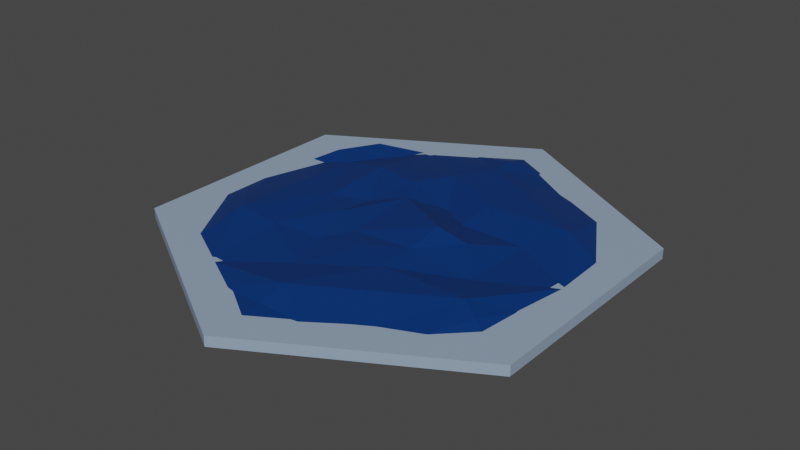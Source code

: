 # Source: water.blend  (saved by Blender 2.82.7; exported with 4.5.12 LTS)
import bpy
from mathutils import Matrix  # noqa: F401  (used for matrix-valued properties, if any)

bpy.ops.wm.read_factory_settings(use_empty=True)
scene = bpy.context.scene
scene.name = 'Scene'

# ---- collections
col_collection = bpy.data.collections.new('Collection'); scene.collection.children.link(col_collection)

# ---- materials (node trees are filled in below, after node groups)
mat_basemat = bpy.data.materials.new('BaseMat')
mat_basemat.use_transparent_shadow = False
mat_oceanmat = bpy.data.materials.new('Oceanmat')
mat_oceanmat.alpha_threshold = 0.0
mat_oceanmat.use_transparent_shadow = False
mat_oceanmat.line_color = (0.0, 0.0, 0.0, 1.0)

# ---- material node trees
mat_basemat.use_nodes = True; mat_basemat.node_tree.nodes.clear()
_N = mat_basemat.node_tree.nodes; _L = mat_basemat.node_tree.links
n0 = _N.new('ShaderNodeOutputMaterial'); n0.name = 'Material Output'; n0.location = (300, 300)
n1 = _N.new('ShaderNodeBsdfPrincipled'); n1.name = 'Principled BSDF'; n1.location = (10, 300)
n1.distribution = 'GGX'
n1.subsurface_method = 'BURLEY'
n1.inputs[0].default_value = (0.2843, 0.3735, 0.5048, 1.0)
n1.inputs[3].default_value = 1.45
n1.inputs[27].default_value = (0.0, 0.0, 0.0, 1.0)
n1.inputs[28].default_value = 1.0
_L.new(n1.outputs[0], n0.inputs[0])
n0.is_active_output = True
mat_oceanmat.use_nodes = True; mat_oceanmat.node_tree.nodes.clear()
_N = mat_oceanmat.node_tree.nodes; _L = mat_oceanmat.node_tree.links
n0 = _N.new('ShaderNodeOutputMaterial'); n0.name = 'Material Output'; n0.location = (300, 300)
n1 = _N.new('ShaderNodeBsdfPrincipled'); n1.name = 'Principled BSDF'; n1.location = (10, 300)
n1.distribution = 'GGX'
n1.subsurface_method = 'BURLEY'
n1.inputs[0].default_value = (0.0, 0.03071, 0.1559, 1.0)
n1.inputs[2].default_value = 0.4
n1.inputs[3].default_value = 1.45
n1.inputs[27].default_value = (0.0, 0.0, 0.0, 1.0)
n1.inputs[28].default_value = 1.0
_L.new(n1.outputs[0], n0.inputs[0])
n0.is_active_output = True

# ---- world
world_world = bpy.data.worlds.new('World'); scene.world = world_world
world_world.use_nodes = True; world_world.node_tree.nodes.clear()
_N = world_world.node_tree.nodes; _L = world_world.node_tree.links
n0 = _N.new('ShaderNodeOutputWorld'); n0.name = 'World Output'; n0.location = (300, 300)
n1 = _N.new('ShaderNodeBackground'); n1.name = 'Background'; n1.location = (10, 300)
n1.inputs[0].default_value = (0.05088, 0.05088, 0.05088, 1.0)
_L.new(n1.outputs[0], n0.inputs[0])
n0.is_active_output = True
world_world.color = (0.05088, 0.05088, 0.05088)
world_world.use_sun_shadow = False
world_world.sun_shadow_jitter_overblur = 0.0

# ---- meshes
me_cylinder = bpy.data.meshes.new('Cylinder')
me_cylinder.from_pydata([(0.0, 2.3, -0.05), (0.0, 2.3, 0.05), (1.992, 1.15, -0.05), (1.992, 1.15, 0.05), (1.992, -1.15, -0.05), (1.992, -1.15, 0.05), (-2.011e-07, -2.3, -0.05), (-2.011e-07, -2.3, 0.05), (-1.992, -1.15, -0.05), (-1.992, -1.15, 0.05), (-1.992, 1.15, -0.05), (-1.992, 1.15, 0.05)], [], [(0, 1, 3, 2), (2, 3, 5, 4), (4, 5, 7, 6), (6, 7, 9, 8), (3, 1, 11, 9, 7, 5), (8, 9, 11, 10), (10, 11, 1, 0), (0, 2, 4, 6, 8, 10)])
_uv = me_cylinder.uv_layers.new(name='UVMap')
_uv.uv.foreach_set('vector', [1.0, 0.5, 1.0, 1.0, 0.8333, 1.0, 0.8333, 0.5, 0.8333, 0.5, 0.8333, 1.0, 0.6667, 1.0, 0.6667, 0.5, 0.6667, 0.5, 0.6667, 1.0, 0.5, 1.0, 0.5, 0.5, 0.5, 0.5, 0.5, 1.0, 0.3333, 1.0, 0.3333, 0.5, 0.4578, 0.37, 0.25, 0.49, 0.04215, 0.37, 0.04215, 0.13, 0.25, 0.01, 0.4578, 0.13, 0.3333, 0.5, 0.3333, 1.0, 0.1667, 1.0, 0.1667, 0.5, 0.1667, 0.5, 0.1667, 1.0, -8.941e-08, 1.0, -8.941e-08, 0.5, 0.75, 0.49, 0.9578, 0.37, 0.9578, 0.13, 0.75, 0.01, 0.5422, 0.13, 0.5422, 0.37])
me_cylinder.materials.append(mat_basemat)
me_cylinder.use_remesh_fix_poles = True
me_cylinder.use_remesh_preserve_attributes = False
me_cylinder.use_mirror_vertex_groups = False
me_cylinder.update()
me_cylinder_001 = bpy.data.meshes.new('Cylinder.001')
me_cylinder_001.from_pydata([(0.005092, 2.317, -0.2107), (2.015, 1.191, -0.2148), (1.938, -1.133, -0.2384), (0.009494, -2.309, -0.2107), (-1.997, -1.149, -0.2074), (-1.993, 1.151, -0.2566), (1.009, 1.751, -0.2172), (2.004, 0.02526, -0.2093), (1.003, -1.749, -0.2239), (-0.9994, -1.742, -0.2134), (-2.009, 0.002131, -0.2117), (-1.001, 1.725, -0.2131), (0.4501, 2.1, -0.2165), (1.984, 0.6512, -0.2085), (1.496, -1.457, -0.2102), (-0.4966, -2.014, -0.2131), (-2.058, -0.5677, -0.222), (-1.513, 1.436, -0.1284), (1.521, 1.454, -0.2113), (1.938, -0.5574, -0.2167), (0.4997, -2.024, -0.2116), (-1.508, -1.452, -0.2108), (-2.011, 0.5898, -0.2378), (-0.4965, 2.017, -0.2119), (1.516, 0.8741, -0.09869), (0.004644, 1.742, -0.1443), (-1.498, 0.864, -0.1712), (-1.5, -0.862, -0.1012), (0.01356, -1.728, -0.103), (1.494, -0.8631, -0.1042), (0.499, 0.8635, -0.118), (-0.9959, 0.0, -0.1258), (0.498, -0.8625, -0.1225), (0.498, -5.96e-08, -0.02771), (-0.249, 0.4312, -0.09674), (-0.249, -0.4313, -0.151), (1.251, 0.4337, -0.1864), (1.245, -0.4313, -0.1887), (0.498, -0.4313, -0.1066), (0.498, 0.4312, -0.1857), (0.8714, -5.96e-08, -0.1029), (-0.9961, 0.8625, -0.09292), (-0.248, 1.297, -0.1378), (-0.6225, 0.2156, -0.1675), (0.1245, 0.6469, -0.2053), (-0.4357, 0.7547, -0.07845), (-0.2419, -1.295, -0.1657), (-0.9959, -0.8625, -0.1286), (-0.6225, -0.2156, -0.122), (0.1245, -0.6469, -0.1135), (-0.4357, -0.7547, -0.1708), (-0.0232, 2.059, -0.1542), (1.717, -1.007, -0.1576), (0.001552, -2.019, -0.1857), (-1.762, 1.013, -0.1322)], [(41, 42), (2, 52), (29, 52), (3, 53), (28, 53), (5, 54), (26, 54)], [(45, 43, 34, 44), (7, 13, 24), (6, 12, 25), (11, 17, 26), (10, 16, 27), (9, 15, 28), (8, 14, 29), (7, 24, 30, 36), (11, 26, 31, 41), (9, 28, 32, 46), (32, 29, 7, 37), (32, 28, 29), (28, 8, 29), (31, 27, 9, 47), (31, 26, 27), (26, 10, 27), (30, 25, 11, 42), (30, 24, 25), (24, 6, 25), (29, 19, 7), (29, 14, 52, 19), (14, 2, 19, 52), (28, 20, 8), (28, 15, 53, 20), (15, 3, 20, 53), (27, 21, 9), (27, 16, 21), (16, 4, 21), (26, 22, 10), (26, 17, 54, 22), (17, 5, 22, 54), (25, 23, 11), (25, 12, 51, 23), (12, 0, 23, 51), (24, 18, 6), (24, 13, 18), (13, 1, 18), (40, 38, 32, 37), (30, 44, 34, 33, 39), (50, 46, 32, 49), (33, 35, 49, 32, 38), (33, 34, 35), (34, 43, 31, 48, 35), (36, 40, 37, 7), (30, 39, 40, 36), (39, 33, 38, 40), (42, 45, 44, 30), (11, 41, 45, 42), (41, 31, 43, 45), (48, 50, 49, 35), (31, 47, 50, 48), (47, 9, 46, 50), (51, 12, 0), (23, 51, 25)])
_uv = me_cylinder_001.uv_layers.new(name='UVMap')
_uv.uv.foreach_set('vector', [0.2045, 0.3288, 0.185, 0.2725, 0.224, 0.295, 0.263, 0.3175, 0.4578, 0.25, 0.4578, 0.31, 0.4059, 0.34, 0.3539, 0.43, 0.302, 0.46, 0.25, 0.43, 0.1461, 0.43, 0.09412, 0.4, 0.09412, 0.34, 0.04215, 0.25, 0.04215, 0.19, 0.09412, 0.16, 0.1461, 0.07, 0.198, 0.04, 0.25, 0.07, 0.3539, 0.07, 0.4059, 0.1, 0.4059, 0.16, 0.4578, 0.25, 0.4059, 0.34, 0.302, 0.34, 0.3799, 0.295, 0.1461, 0.43, 0.09412, 0.34, 0.1461, 0.25, 0.1461, 0.34, 0.1461, 0.07, 0.25, 0.07, 0.302, 0.16, 0.224, 0.115, 0.302, 0.16, 0.4059, 0.16, 0.4578, 0.25, 0.3799, 0.205, 0.302, 0.16, 0.25, 0.07, 0.4059, 0.16, 0.25, 0.07, 0.3539, 0.07, 0.4059, 0.16, 0.1461, 0.25, 0.09412, 0.16, 0.1461, 0.07, 0.1461, 0.16, 0.1461, 0.25, 0.09412, 0.34, 0.09412, 0.16, 0.09412, 0.34, 0.04215, 0.25, 0.09412, 0.16, 0.302, 0.34, 0.25, 0.43, 0.1461, 0.43, 0.224, 0.385, 0.302, 0.34, 0.4059, 0.34, 0.25, 0.43, 0.4059, 0.34, 0.3539, 0.43, 0.25, 0.43, 0.4059, 0.16, 0.4578, 0.19, 0.4578, 0.25, 0.4059, 0.16, 0.4059, 0.1, 0.4319, 0.145, 0.4578, 0.19, 0.4059, 0.1, 0.4578, 0.13, 0.4578, 0.19, 0.4319, 0.145, 0.25, 0.07, 0.302, 0.04, 0.3539, 0.07, 0.25, 0.07, 0.198, 0.04, 0.25, 0.04, 0.302, 0.04, 0.198, 0.04, 0.25, 0.01, 0.302, 0.04, 0.25, 0.04, 0.09412, 0.16, 0.09412, 0.1, 0.1461, 0.07, 0.09412, 0.16, 0.04215, 0.19, 0.09412, 0.1, 0.04215, 0.19, 0.04215, 0.13, 0.09412, 0.1, 0.09412, 0.34, 0.04215, 0.31, 0.04215, 0.25, 0.09412, 0.34, 0.09412, 0.4, 0.06813, 0.355, 0.04215, 0.31, 0.09412, 0.4, 0.04215, 0.37, 0.04215, 0.31, 0.06813, 0.355, 0.25, 0.43, 0.198, 0.46, 0.1461, 0.43, 0.25, 0.43, 0.302, 0.46, 0.25, 0.46, 0.198, 0.46, 0.302, 0.46, 0.25, 0.49, 0.198, 0.46, 0.25, 0.46, 0.4059, 0.34, 0.4059, 0.4, 0.3539, 0.43, 0.4059, 0.34, 0.4578, 0.31, 0.4059, 0.4, 0.4578, 0.31, 0.4578, 0.37, 0.4059, 0.4, 0.3409, 0.25, 0.302, 0.205, 0.302, 0.16, 0.3799, 0.205, 0.302, 0.34, 0.263, 0.3175, 0.224, 0.295, 0.302, 0.25, 0.302, 0.295, 0.2045, 0.1713, 0.224, 0.115, 0.302, 0.16, 0.263, 0.1825, 0.302, 0.25, 0.224, 0.205, 0.263, 0.1825, 0.302, 0.16, 0.302, 0.205, 0.302, 0.25, 0.224, 0.295, 0.224, 0.205, 0.224, 0.295, 0.185, 0.2725, 0.1461, 0.25, 0.185, 0.2275, 0.224, 0.205, 0.3799, 0.295, 0.3409, 0.25, 0.3799, 0.205, 0.4578, 0.25, 0.302, 0.34, 0.302, 0.295, 0.3409, 0.25, 0.3799, 0.295, 0.302, 0.295, 0.302, 0.25, 0.302, 0.205, 0.3409, 0.25, 0.224, 0.385, 0.2045, 0.3288, 0.263, 0.3175, 0.302, 0.34, 0.1461, 0.43, 0.1461, 0.34, 0.2045, 0.3288, 0.224, 0.385, 0.1461, 0.34, 0.1461, 0.25, 0.185, 0.2725, 0.2045, 0.3288, 0.185, 0.2275, 0.2045, 0.1713, 0.263, 0.1825, 0.224, 0.205, 0.1461, 0.25, 0.1461, 0.16, 0.2045, 0.1713, 0.185, 0.2275, 0.1461, 0.16, 0.1461, 0.07, 0.224, 0.115, 0.2045, 0.1713, 0.25, 0.46, 0.302, 0.46, 0.25, 0.49, 0.198, 0.46, 0.25, 0.46, 0.25, 0.43])
me_cylinder_001.materials.append(mat_oceanmat)
me_cylinder_001.use_remesh_fix_poles = True
me_cylinder_001.use_remesh_preserve_attributes = False
me_cylinder_001.use_mirror_vertex_groups = False
me_cylinder_001.update()

# ---- objects
ob_base = bpy.data.objects.new('Base', me_cylinder)
ob_ocean = bpy.data.objects.new('Ocean', me_cylinder_001)

# ---- transforms, parenting, visibility, modifiers, constraints
ob_base.location = (0.0, 0.0, 0.0)
ob_base.lineart.crease_threshold = 0.0
ob_ocean.location = (0.0, 0.0, 0.2253)
ob_ocean.scale = (0.85, 0.85, 0.85)
ob_ocean.lineart.crease_threshold = 0.0
_m = ob_ocean.modifiers.new('Triangulate', 'TRIANGULATE')

# ---- collection membership
col_collection.objects.link(ob_base)
col_collection.objects.link(ob_ocean)

# ---- scene / render settings (as saved in the file)
scene.frame_start = 1; scene.frame_end = 250; scene.frame_set(1)
scene.render.engine = 'BLENDER_EEVEE_NEXT'
scene.cycles.use_denoising = False
scene.cycles.samples = 128
scene.cycles.sampling_pattern = 'TABULATED_SOBOL'
scene.cycles.use_adaptive_sampling = False
scene.cycles.use_light_tree = False
scene.view_settings.view_transform = 'Filmic'
bpy.context.view_layer.update()

# ---- added for rendering (the .blend has no active camera and no usable light): camera, sun
cam_auto = bpy.data.cameras.new('AutoCamera')
cam_auto.lens = 50.0
cam_auto.sensor_width = 36.0
cam_auto.clip_end = 1000.0
ob_auto_camera = bpy.data.objects.new('AutoCamera', cam_auto)
scene.collection.objects.link(ob_auto_camera)
ob_auto_camera.location = (5.63502, -6.76202, 4.5839)
ob_auto_camera.rotation_euler = (1.09748, -7.21219e-08, 0.694738)
scene.camera = ob_auto_camera
light_auto_sun = bpy.data.lights.new('AutoSun', 'SUN')
light_auto_sun.energy = 3.0
light_auto_sun.angle = 0.0523599
ob_auto_sun = bpy.data.objects.new('AutoSun', light_auto_sun)
scene.collection.objects.link(ob_auto_sun)
ob_auto_sun.rotation_euler = (0.872665, 0.174533, 0.523599)
bpy.context.view_layer.update()
